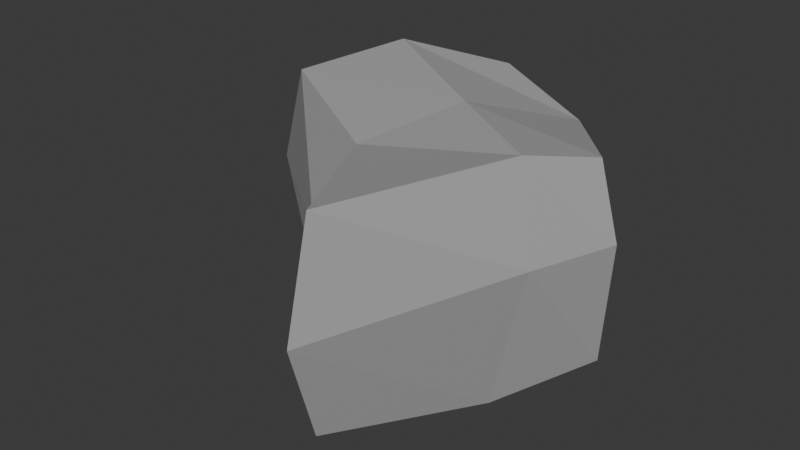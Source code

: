 # Source: meteor5.blend  (saved by Blender 4.2.66; exported with 4.5.12 LTS)
import bpy
from mathutils import Matrix  # noqa: F401  (used for matrix-valued properties, if any)

bpy.ops.wm.read_factory_settings(use_empty=True)
scene = bpy.context.scene
scene.name = 'Scene'

# ---- collections
col_collection = bpy.data.collections.new('Collection'); scene.collection.children.link(col_collection)

# ---- images (referenced by path relative to the original .blend; pixels are not part of the script)
import os
ASSET_DIR = os.environ.get("B2B_ASSET_DIR", "")  # directory of the original .blend (textures are referenced by path, not embedded)
HERE = os.path.dirname(os.path.abspath(__file__))  # packed textures are extracted next to this script under _unpacked/

def load_image(name, relpath, width, height, colorspace="sRGB"):
    """Load a texture the original file referenced (path relative to the .blend, or extracted next to this script)."""
    p = next((c for c in (os.path.join(HERE, relpath), os.path.join(ASSET_DIR, relpath)) if relpath and os.path.exists(c)), "")
    if p:
        img = bpy.data.images.load(p, check_existing=True)
        img.name = name
    else:  # same state as the original file: an image datablock whose file is absent (Cycles renders it pink)
        img = bpy.data.images.new(name, width, height)
        img.source = "FILE"
        img.filepath = "//" + (relpath or name)
    img.colorspace_settings.name = colorspace
    return img
img_meteor2txt = load_image('meteor2TxT', '_unpacked/meteor2TxT.7937fc94.png', 264, 264, 'sRGB')

# ---- materials (node trees are filled in below, after node groups)
mat_material_004 = bpy.data.materials.new('Material.004')

# ---- material node trees
mat_material_004.use_nodes = True; mat_material_004.node_tree.nodes.clear()
_N = mat_material_004.node_tree.nodes; _L = mat_material_004.node_tree.links
n0 = _N.new('ShaderNodeBsdfPrincipled'); n0.name = 'Principled BSDF'; n0.location = (10, 300)
n1 = _N.new('ShaderNodeOutputMaterial'); n1.name = 'Material Output'; n1.location = (300, 300)
n2 = _N.new('ShaderNodeTexImage'); n2.name = 'Image Texture'; n2.location = (-280, 275)
n2.image = img_meteor2txt
_L.new(n0.outputs[0], n1.inputs[0])
_L.new(n2.outputs[0], n0.inputs[0])
n1.is_active_output = True

# ---- world
world_world = bpy.data.worlds.new('World'); scene.world = world_world
world_world.use_nodes = True; world_world.node_tree.nodes.clear()
_N = world_world.node_tree.nodes; _L = world_world.node_tree.links
n0 = _N.new('ShaderNodeOutputWorld'); n0.name = 'World Output'; n0.location = (300, 300)
n1 = _N.new('ShaderNodeBackground'); n1.name = 'Background'; n1.location = (10, 300)
n1.inputs[0].default_value = (0.05088, 0.05088, 0.05088, 1.0)
_L.new(n1.outputs[0], n0.inputs[0])
n0.is_active_output = True
world_world.color = (0.05088, 0.05088, 0.05088)
world_world.sun_shadow_jitter_overblur = 0.0

# ---- meshes
me_meteor5 = bpy.data.meshes.new('meteor5')
me_meteor5.from_pydata([(-1.022, 0.2095, -0.5746), (-1.022, 0.2095, 0.5746), (-0.2095, 1.022, -0.5746), (-0.2095, 1.022, 0.5746), (0.2095, -1.022, -0.5746), (0.2095, -1.022, 0.5746), (0.875, 0.3298, -0.5746), (0.7873, 0.3536, 0.5084), (-0.7298, 0.7298, -0.681), (-1.211, 0.2483, 0.0), (-0.7298, 0.7298, 0.681), (-0.2483, 1.211, 0.0), (0.2909, 1.007, -0.4807), (0.3744, 0.8319, 0.4421), (0.921, 0.3262, 0.1023), (0.5827, -0.1904, -0.681), (0.5807, -0.01414, 0.5836), (0.2483, -1.211, 0.0), (-0.2419, -0.2124, -0.4807), (-0.2419, -0.2124, 0.4807), (-0.001981, 0.3363, 0.6012), (-0.1852, 0.4114, -0.7059), (-0.4011, -0.3717, 0.0), (0.7461, -0.1588, 0.1023), (0.487, 0.9445, 0.1023), (-0.905, 0.8461, 0.0)], [], [(25, 10, 3, 11), (24, 13, 7, 14), (23, 16, 5, 17), (22, 19, 1, 9), (21, 15, 4, 18), (20, 10, 1, 19), (16, 20, 19, 5), (7, 13, 20, 16), (13, 3, 10, 20), (8, 21, 18, 0), (2, 12, 21, 8), (12, 6, 15, 21), (18, 22, 9, 0), (4, 17, 22, 18), (17, 5, 19, 22), (15, 23, 17, 4), (6, 14, 23, 15), (14, 7, 16, 23), (12, 24, 14, 6), (2, 11, 24, 12), (11, 3, 13, 24), (8, 25, 11, 2), (0, 9, 25, 8), (9, 1, 10, 25)])
_uv = me_meteor5.uv_layers.new(name='UVMap')
_uv.uv.foreach_set('vector', [0.7489, 0.268, 0.8184, 0.2662, 0.8106, 0.2016, 0.7503, 0.2014, 0.7605, 0.1306, 0.7972, 0.1362, 0.8127, 0.06903, 0.7655, 0.05272, 0.7524, 0.6404, 0.8077, 0.6479, 0.803, 0.5326, 0.7448, 0.5324, 0.7462, 0.4282, 0.8059, 0.4294, 0.807, 0.3304, 0.7478, 0.3261, 0.6267, 0.1641, 0.6164, 0.05349, 0.5116, 0.03491, 0.5578, 0.1326, 0.8652, 0.142, 0.8705, 0.2356, 0.9392, 0.2315, 0.9332, 0.1302, 0.8612, 0.06522, 0.8652, 0.142, 0.9332, 0.1302, 0.9796, 0.03491, 0.8127, 0.06903, 0.7972, 0.1362, 0.8652, 0.142, 0.8612, 0.06522, 0.7972, 0.1362, 0.8106, 0.2016, 0.8705, 0.2356, 0.8652, 0.142, 0.6289, 0.236, 0.6267, 0.1641, 0.5578, 0.1326, 0.5584, 0.2363, 0.6891, 0.199, 0.7068, 0.15, 0.6267, 0.1641, 0.6289, 0.236, 0.7068, 0.15, 0.6865, 0.05781, 0.6164, 0.05349, 0.6267, 0.1641, 0.6864, 0.4274, 0.7462, 0.4282, 0.7478, 0.3261, 0.6885, 0.3284, 0.6858, 0.5311, 0.7448, 0.5324, 0.7462, 0.4282, 0.6864, 0.4274, 0.7448, 0.5324, 0.803, 0.5326, 0.8059, 0.4294, 0.7462, 0.4282, 0.6696, 0.6272, 0.7524, 0.6404, 0.7448, 0.5324, 0.6858, 0.5311, 0.6796, 0.6911, 0.7517, 0.6945, 0.7524, 0.6404, 0.6696, 0.6272, 0.7517, 0.6945, 0.7976, 0.6927, 0.8077, 0.6479, 0.7524, 0.6404, 0.7068, 0.15, 0.7605, 0.1306, 0.7655, 0.05272, 0.6865, 0.05781, 0.6891, 0.199, 0.7503, 0.2014, 0.7605, 0.1306, 0.7068, 0.15, 0.7503, 0.2014, 0.8106, 0.2016, 0.7972, 0.1362, 0.7605, 0.1306, 0.6792, 0.2637, 0.7489, 0.268, 0.7503, 0.2014, 0.6891, 0.199, 0.6885, 0.3284, 0.7478, 0.3261, 0.7489, 0.268, 0.6792, 0.2637, 0.7478, 0.3261, 0.807, 0.3304, 0.8184, 0.2662, 0.7489, 0.268])
me_meteor5.materials.append(mat_material_004)
me_meteor5.update()

# ---- objects
ob_meteor5 = bpy.data.objects.new('meteor5', me_meteor5)

# ---- transforms, parenting, visibility, modifiers, constraints
ob_meteor5.location = (0.0, 0.0, 0.0)

# ---- collection membership
col_collection.objects.link(ob_meteor5)

# ---- scene / render settings (as saved in the file)
scene.frame_start = 1; scene.frame_end = 250; scene.frame_set(1)
scene.render.engine = 'BLENDER_EEVEE_NEXT'
bpy.context.view_layer.update()

# ---- added for rendering (the .blend has no active camera and no usable light): camera, sun
cam_auto = bpy.data.cameras.new('AutoCamera')
cam_auto.lens = 50.0
cam_auto.sensor_width = 36.0
cam_auto.clip_end = 1000.0
ob_auto_camera = bpy.data.objects.new('AutoCamera', cam_auto)
scene.collection.objects.link(ob_auto_camera)
ob_auto_camera.location = (3.10483, -3.89999, 2.5875)
ob_auto_camera.rotation_euler = (1.09748, -7.21219e-08, 0.694738)
scene.camera = ob_auto_camera
light_auto_sun = bpy.data.lights.new('AutoSun', 'SUN')
light_auto_sun.energy = 3.0
light_auto_sun.angle = 0.0523599
ob_auto_sun = bpy.data.objects.new('AutoSun', light_auto_sun)
scene.collection.objects.link(ob_auto_sun)
ob_auto_sun.rotation_euler = (0.872665, 0.174533, 0.523599)
bpy.context.view_layer.update()
